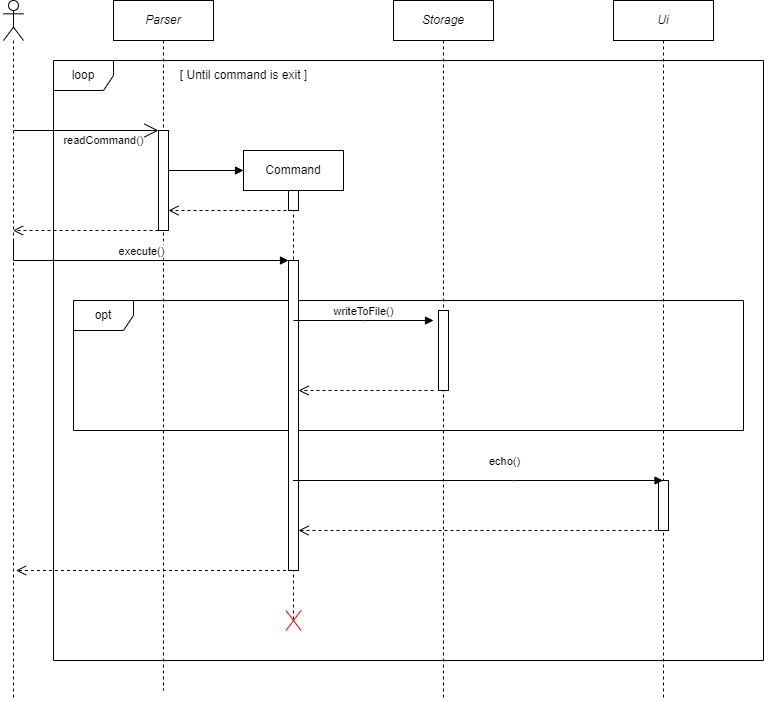

The diagram above was exported from draw.io. Its source (the exported page's mxGraphModel, read from the mxfile embedded in the PNG):
<mxGraphModel dx="1114" dy="651" grid="1" gridSize="10" guides="1" tooltips="1" connect="1" arrows="1" fold="1" page="1" pageScale="1" pageWidth="827" pageHeight="1169" math="0" shadow="0">
  <root>
    <mxCell id="0" />
    <mxCell id="1" parent="0" />
    <mxCell id="29H6gX_ZOln1NIxmi4yH-5" value="" style="shape=umlLifeline;perimeter=lifelinePerimeter;whiteSpace=wrap;html=1;container=1;dropTarget=0;collapsible=0;recursiveResize=0;outlineConnect=0;portConstraint=eastwest;newEdgeStyle={&quot;edgeStyle&quot;:&quot;elbowEdgeStyle&quot;,&quot;elbow&quot;:&quot;vertical&quot;,&quot;curved&quot;:0,&quot;rounded&quot;:0};participant=umlActor;" parent="1" vertex="1">
      <mxGeometry x="50" y="40" width="20" height="700" as="geometry" />
    </mxCell>
    <mxCell id="29H6gX_ZOln1NIxmi4yH-9" value="&lt;i&gt;Parser&lt;/i&gt;" style="shape=umlLifeline;perimeter=lifelinePerimeter;whiteSpace=wrap;html=1;container=1;dropTarget=0;collapsible=0;recursiveResize=0;outlineConnect=0;portConstraint=eastwest;newEdgeStyle={&quot;edgeStyle&quot;:&quot;elbowEdgeStyle&quot;,&quot;elbow&quot;:&quot;vertical&quot;,&quot;curved&quot;:0,&quot;rounded&quot;:0};" parent="1" vertex="1">
      <mxGeometry x="160" y="40" width="100" height="690" as="geometry" />
    </mxCell>
    <mxCell id="29H6gX_ZOln1NIxmi4yH-10" value="readCommand()" style="endArrow=open;endFill=1;endSize=12;html=1;rounded=0;" parent="1" target="29H6gX_ZOln1NIxmi4yH-14" edge="1">
      <mxGeometry x="0.2414" y="-10" width="160" relative="1" as="geometry">
        <mxPoint x="60" y="170" as="sourcePoint" />
        <mxPoint x="210" y="170" as="targetPoint" />
        <Array as="points" />
        <mxPoint as="offset" />
      </mxGeometry>
    </mxCell>
    <mxCell id="29H6gX_ZOln1NIxmi4yH-11" value="loop" style="shape=umlFrame;whiteSpace=wrap;html=1;pointerEvents=0;" parent="1" vertex="1">
      <mxGeometry x="100" y="100" width="710" height="600" as="geometry" />
    </mxCell>
    <mxCell id="29H6gX_ZOln1NIxmi4yH-12" value="opt" style="shape=umlFrame;whiteSpace=wrap;html=1;pointerEvents=0;" parent="1" vertex="1">
      <mxGeometry x="120" y="340" width="670" height="130" as="geometry" />
    </mxCell>
    <mxCell id="29H6gX_ZOln1NIxmi4yH-13" value="Command" style="shape=umlLifeline;perimeter=lifelinePerimeter;whiteSpace=wrap;html=1;container=1;dropTarget=0;collapsible=0;recursiveResize=0;outlineConnect=0;portConstraint=eastwest;newEdgeStyle={&quot;edgeStyle&quot;:&quot;elbowEdgeStyle&quot;,&quot;elbow&quot;:&quot;vertical&quot;,&quot;curved&quot;:0,&quot;rounded&quot;:0};" parent="1" vertex="1">
      <mxGeometry x="290" y="190" width="100" height="470" as="geometry" />
    </mxCell>
    <mxCell id="29H6gX_ZOln1NIxmi4yH-18" value="" style="html=1;points=[];perimeter=orthogonalPerimeter;outlineConnect=0;targetShapes=umlLifeline;portConstraint=eastwest;newEdgeStyle={&quot;edgeStyle&quot;:&quot;elbowEdgeStyle&quot;,&quot;elbow&quot;:&quot;vertical&quot;,&quot;curved&quot;:0,&quot;rounded&quot;:0};" parent="29H6gX_ZOln1NIxmi4yH-13" vertex="1">
      <mxGeometry x="45" y="40" width="10" height="20" as="geometry" />
    </mxCell>
    <mxCell id="29H6gX_ZOln1NIxmi4yH-19" value="" style="html=1;points=[];perimeter=orthogonalPerimeter;outlineConnect=0;targetShapes=umlLifeline;portConstraint=eastwest;newEdgeStyle={&quot;edgeStyle&quot;:&quot;elbowEdgeStyle&quot;,&quot;elbow&quot;:&quot;vertical&quot;,&quot;curved&quot;:0,&quot;rounded&quot;:0};" parent="29H6gX_ZOln1NIxmi4yH-13" vertex="1">
      <mxGeometry x="45" y="110" width="10" height="310" as="geometry" />
    </mxCell>
    <mxCell id="29H6gX_ZOln1NIxmi4yH-14" value="" style="html=1;points=[];perimeter=orthogonalPerimeter;outlineConnect=0;targetShapes=umlLifeline;portConstraint=eastwest;newEdgeStyle={&quot;edgeStyle&quot;:&quot;elbowEdgeStyle&quot;,&quot;elbow&quot;:&quot;vertical&quot;,&quot;curved&quot;:0,&quot;rounded&quot;:0};" parent="1" vertex="1">
      <mxGeometry x="205" y="170" width="10" height="100" as="geometry" />
    </mxCell>
    <mxCell id="29H6gX_ZOln1NIxmi4yH-17" value="" style="html=1;verticalAlign=bottom;endArrow=block;edgeStyle=elbowEdgeStyle;elbow=vertical;curved=0;rounded=0;" parent="1" edge="1">
      <mxGeometry width="80" relative="1" as="geometry">
        <mxPoint x="215" y="210" as="sourcePoint" />
        <mxPoint x="290" y="210" as="targetPoint" />
      </mxGeometry>
    </mxCell>
    <mxCell id="29H6gX_ZOln1NIxmi4yH-20" value="execute()" style="html=1;verticalAlign=bottom;endArrow=block;edgeStyle=elbowEdgeStyle;elbow=vertical;curved=0;rounded=0;" parent="1" target="29H6gX_ZOln1NIxmi4yH-19" edge="1">
      <mxGeometry width="80" relative="1" as="geometry">
        <mxPoint x="60" y="280" as="sourcePoint" />
        <mxPoint x="330" y="280" as="targetPoint" />
        <Array as="points">
          <mxPoint x="280" y="300" />
        </Array>
      </mxGeometry>
    </mxCell>
    <mxCell id="29H6gX_ZOln1NIxmi4yH-21" value="&lt;i&gt;Storage&lt;/i&gt;" style="shape=umlLifeline;perimeter=lifelinePerimeter;whiteSpace=wrap;html=1;container=1;dropTarget=0;collapsible=0;recursiveResize=0;outlineConnect=0;portConstraint=eastwest;newEdgeStyle={&quot;edgeStyle&quot;:&quot;elbowEdgeStyle&quot;,&quot;elbow&quot;:&quot;vertical&quot;,&quot;curved&quot;:0,&quot;rounded&quot;:0};" parent="1" vertex="1">
      <mxGeometry x="440" y="40" width="100" height="700" as="geometry" />
    </mxCell>
    <mxCell id="29H6gX_ZOln1NIxmi4yH-24" value="" style="html=1;points=[];perimeter=orthogonalPerimeter;outlineConnect=0;targetShapes=umlLifeline;portConstraint=eastwest;newEdgeStyle={&quot;edgeStyle&quot;:&quot;elbowEdgeStyle&quot;,&quot;elbow&quot;:&quot;vertical&quot;,&quot;curved&quot;:0,&quot;rounded&quot;:0};" parent="29H6gX_ZOln1NIxmi4yH-21" vertex="1">
      <mxGeometry x="45" y="310" width="10" height="80" as="geometry" />
    </mxCell>
    <mxCell id="29H6gX_ZOln1NIxmi4yH-22" value="&lt;i&gt;Ui&lt;/i&gt;" style="shape=umlLifeline;perimeter=lifelinePerimeter;whiteSpace=wrap;html=1;container=1;dropTarget=0;collapsible=0;recursiveResize=0;outlineConnect=0;portConstraint=eastwest;newEdgeStyle={&quot;edgeStyle&quot;:&quot;elbowEdgeStyle&quot;,&quot;elbow&quot;:&quot;vertical&quot;,&quot;curved&quot;:0,&quot;rounded&quot;:0};" parent="1" vertex="1">
      <mxGeometry x="660" y="40" width="100" height="700" as="geometry" />
    </mxCell>
    <mxCell id="29H6gX_ZOln1NIxmi4yH-27" value="" style="html=1;points=[];perimeter=orthogonalPerimeter;outlineConnect=0;targetShapes=umlLifeline;portConstraint=eastwest;newEdgeStyle={&quot;edgeStyle&quot;:&quot;elbowEdgeStyle&quot;,&quot;elbow&quot;:&quot;vertical&quot;,&quot;curved&quot;:0,&quot;rounded&quot;:0};" parent="29H6gX_ZOln1NIxmi4yH-22" vertex="1">
      <mxGeometry x="45" y="480" width="10" height="50" as="geometry" />
    </mxCell>
    <mxCell id="29H6gX_ZOln1NIxmi4yH-23" value="writeToFile()" style="html=1;verticalAlign=bottom;endArrow=block;edgeStyle=elbowEdgeStyle;elbow=vertical;curved=0;rounded=0;" parent="1" edge="1">
      <mxGeometry width="80" relative="1" as="geometry">
        <mxPoint x="340" y="360" as="sourcePoint" />
        <mxPoint x="480" y="360" as="targetPoint" />
      </mxGeometry>
    </mxCell>
    <mxCell id="29H6gX_ZOln1NIxmi4yH-25" value="" style="html=1;verticalAlign=bottom;endArrow=open;dashed=1;endSize=8;edgeStyle=elbowEdgeStyle;elbow=vertical;curved=0;rounded=0;" parent="1" target="29H6gX_ZOln1NIxmi4yH-19" edge="1">
      <mxGeometry relative="1" as="geometry">
        <mxPoint x="480" y="430" as="sourcePoint" />
        <mxPoint x="350" y="430" as="targetPoint" />
      </mxGeometry>
    </mxCell>
    <mxCell id="29H6gX_ZOln1NIxmi4yH-26" value="echo()" style="html=1;verticalAlign=bottom;endArrow=block;edgeStyle=elbowEdgeStyle;elbow=vertical;curved=0;rounded=0;" parent="1" source="29H6gX_ZOln1NIxmi4yH-13" target="29H6gX_ZOln1NIxmi4yH-22" edge="1">
      <mxGeometry x="0.1378" y="10" width="80" relative="1" as="geometry">
        <mxPoint x="385" y="520" as="sourcePoint" />
        <mxPoint x="525" y="520" as="targetPoint" />
        <Array as="points">
          <mxPoint x="560" y="520" />
        </Array>
        <mxPoint x="1" as="offset" />
      </mxGeometry>
    </mxCell>
    <mxCell id="29H6gX_ZOln1NIxmi4yH-28" value="" style="html=1;verticalAlign=bottom;endArrow=open;dashed=1;endSize=8;edgeStyle=elbowEdgeStyle;elbow=vertical;curved=0;rounded=0;" parent="1" target="29H6gX_ZOln1NIxmi4yH-19" edge="1">
      <mxGeometry relative="1" as="geometry">
        <mxPoint x="710" y="570" as="sourcePoint" />
        <mxPoint x="350" y="570" as="targetPoint" />
      </mxGeometry>
    </mxCell>
    <mxCell id="29H6gX_ZOln1NIxmi4yH-29" value="" style="html=1;verticalAlign=bottom;endArrow=open;dashed=1;endSize=8;edgeStyle=elbowEdgeStyle;elbow=vertical;curved=0;rounded=0;" parent="1" edge="1">
      <mxGeometry relative="1" as="geometry">
        <mxPoint x="332.5" y="610" as="sourcePoint" />
        <mxPoint x="62.5" y="610" as="targetPoint" />
      </mxGeometry>
    </mxCell>
    <mxCell id="29H6gX_ZOln1NIxmi4yH-30" value="" style="shape=umlDestroy;fontColor=#FF0000;labelBackgroundColor=default;labelBorderColor=#FF0000;strokeColor=#FF0000;" parent="1" vertex="1">
      <mxGeometry x="332.5" y="650" width="15" height="20" as="geometry" />
    </mxCell>
    <mxCell id="29H6gX_ZOln1NIxmi4yH-31" value="" style="html=1;verticalAlign=bottom;endArrow=open;dashed=1;endSize=8;edgeStyle=elbowEdgeStyle;elbow=vertical;curved=0;rounded=0;" parent="1" target="29H6gX_ZOln1NIxmi4yH-14" edge="1">
      <mxGeometry relative="1" as="geometry">
        <mxPoint x="345" y="250" as="sourcePoint" />
        <mxPoint x="220" y="250" as="targetPoint" />
      </mxGeometry>
    </mxCell>
    <mxCell id="29H6gX_ZOln1NIxmi4yH-32" value="" style="html=1;verticalAlign=bottom;endArrow=open;dashed=1;endSize=8;edgeStyle=elbowEdgeStyle;elbow=vertical;curved=0;rounded=0;" parent="1" target="29H6gX_ZOln1NIxmi4yH-5" edge="1">
      <mxGeometry relative="1" as="geometry">
        <mxPoint x="205" y="270" as="sourcePoint" />
        <mxPoint x="75" y="270" as="targetPoint" />
      </mxGeometry>
    </mxCell>
    <mxCell id="29H6gX_ZOln1NIxmi4yH-33" value="[ Until command is exit ]" style="text;html=1;align=center;verticalAlign=middle;resizable=0;points=[];autosize=1;strokeColor=none;fillColor=none;" parent="1" vertex="1">
      <mxGeometry x="215" y="100" width="150" height="30" as="geometry" />
    </mxCell>
  </root>
</mxGraphModel>